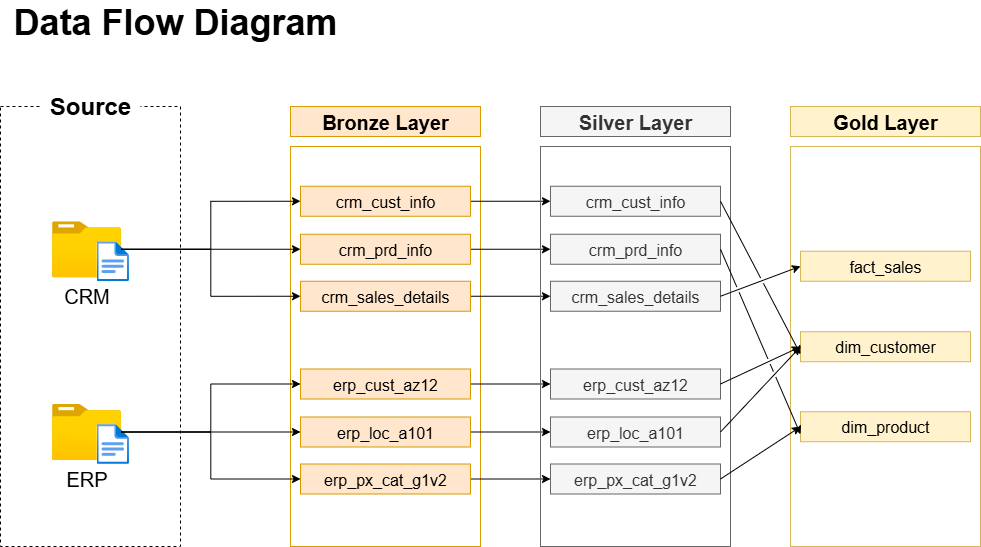

The diagram above was exported from draw.io. Its source (the exported page's mxGraphModel, read from the mxfile embedded in the PNG):
<mxGraphModel dx="1426" dy="849" grid="1" gridSize="10" guides="1" tooltips="1" connect="1" arrows="1" fold="1" page="0" pageScale="1" pageWidth="827" pageHeight="1169" math="0" shadow="0">
  <root>
    <mxCell id="0" />
    <mxCell id="1" parent="0" />
    <mxCell id="XFlAwSUcKjtaZygTHqgw-1" value="" style="rounded=0;whiteSpace=wrap;html=1;fillColor=none;dashed=1;" parent="1" vertex="1">
      <mxGeometry x="120" y="160" width="180" height="440" as="geometry" />
    </mxCell>
    <mxCell id="XFlAwSUcKjtaZygTHqgw-3" value="&lt;span style=&quot;font-size: 36px;&quot;&gt;&lt;b&gt;Data Flow Diagram&lt;/b&gt;&lt;/span&gt;" style="text;html=1;align=center;verticalAlign=middle;whiteSpace=wrap;rounded=0;" parent="1" vertex="1">
      <mxGeometry x="120" y="60" width="350" height="30" as="geometry" />
    </mxCell>
    <mxCell id="XFlAwSUcKjtaZygTHqgw-4" value="Source" style="rounded=0;whiteSpace=wrap;html=1;fontSize=24;fontStyle=1;fillColor=default;strokeColor=none;" parent="1" vertex="1">
      <mxGeometry x="160" y="130" width="100" height="60" as="geometry" />
    </mxCell>
    <mxCell id="XFlAwSUcKjtaZygTHqgw-9" value="Bronze Layer" style="rounded=0;whiteSpace=wrap;html=1;fontSize=20;fontStyle=1;fillColor=#ffe6cc;strokeColor=#d79b00;" parent="1" vertex="1">
      <mxGeometry x="410" y="160" width="190" height="30" as="geometry" />
    </mxCell>
    <mxCell id="XFlAwSUcKjtaZygTHqgw-11" value="Gold Layer" style="rounded=0;whiteSpace=wrap;html=1;fontSize=20;fontStyle=1;fillColor=#fff2cc;strokeColor=#d6b656;" parent="1" vertex="1">
      <mxGeometry x="910" y="160" width="190" height="30" as="geometry" />
    </mxCell>
    <mxCell id="XFlAwSUcKjtaZygTHqgw-12" value="" style="rounded=0;whiteSpace=wrap;html=1;fontSize=20;fontStyle=1;fillColor=none;strokeColor=#d79b00;" parent="1" vertex="1">
      <mxGeometry x="410" y="200" width="190" height="400" as="geometry" />
    </mxCell>
    <mxCell id="EayuiOavxBteYpeHoSbG-1" value="" style="group" parent="1" vertex="1" connectable="0">
      <mxGeometry x="171.52" y="457.5" width="76.96000000000001" height="60" as="geometry" />
    </mxCell>
    <mxCell id="XFlAwSUcKjtaZygTHqgw-16" value="&lt;font style=&quot;font-size: 20px;&quot;&gt;ERP&lt;/font&gt;" style="image;aspect=fixed;html=1;points=[];align=center;fontSize=12;image=img/lib/azure2/general/Folder_Blank.svg;" parent="EayuiOavxBteYpeHoSbG-1" vertex="1">
      <mxGeometry width="69" height="56.00000000000001" as="geometry" />
    </mxCell>
    <mxCell id="XFlAwSUcKjtaZygTHqgw-19" value="" style="image;aspect=fixed;html=1;points=[];align=center;fontSize=12;image=img/lib/azure2/general/File.svg;" parent="EayuiOavxBteYpeHoSbG-1" vertex="1">
      <mxGeometry x="44.5" y="20" width="32.46" height="40" as="geometry" />
    </mxCell>
    <mxCell id="EayuiOavxBteYpeHoSbG-2" value="" style="group" parent="1" vertex="1" connectable="0">
      <mxGeometry x="171.52" y="274.75" width="76.96000000000001" height="60" as="geometry" />
    </mxCell>
    <mxCell id="XFlAwSUcKjtaZygTHqgw-15" value="&lt;font style=&quot;font-size: 20px;&quot;&gt;CRM&lt;/font&gt;" style="image;aspect=fixed;html=1;points=[];align=center;fontSize=12;image=img/lib/azure2/general/Folder_Blank.svg;" parent="EayuiOavxBteYpeHoSbG-2" vertex="1">
      <mxGeometry width="69" height="56.00000000000001" as="geometry" />
    </mxCell>
    <mxCell id="XFlAwSUcKjtaZygTHqgw-18" value="" style="image;aspect=fixed;html=1;points=[];align=center;fontSize=12;image=img/lib/azure2/general/File.svg;" parent="EayuiOavxBteYpeHoSbG-2" vertex="1">
      <mxGeometry x="44.5" y="20" width="32.46" height="40" as="geometry" />
    </mxCell>
    <mxCell id="jJaADyehWtEn-XoEne_u-9" style="edgeStyle=orthogonalEdgeStyle;rounded=0;orthogonalLoop=1;jettySize=auto;html=1;entryX=0;entryY=0.5;entryDx=0;entryDy=0;" parent="1" source="EayuiOavxBteYpeHoSbG-3" target="jJaADyehWtEn-XoEne_u-3" edge="1">
      <mxGeometry relative="1" as="geometry" />
    </mxCell>
    <mxCell id="EayuiOavxBteYpeHoSbG-3" value="crm_cust_info" style="rounded=0;whiteSpace=wrap;html=1;fontSize=16;fontStyle=0;fillColor=#ffe6cc;strokeColor=#d79b00;" parent="1" vertex="1">
      <mxGeometry x="420" y="239.75" width="170" height="30" as="geometry" />
    </mxCell>
    <mxCell id="jJaADyehWtEn-XoEne_u-10" style="edgeStyle=orthogonalEdgeStyle;rounded=0;orthogonalLoop=1;jettySize=auto;html=1;entryX=0;entryY=0.5;entryDx=0;entryDy=0;" parent="1" source="EayuiOavxBteYpeHoSbG-4" target="jJaADyehWtEn-XoEne_u-4" edge="1">
      <mxGeometry relative="1" as="geometry" />
    </mxCell>
    <mxCell id="EayuiOavxBteYpeHoSbG-4" value="crm_prd_info" style="rounded=0;whiteSpace=wrap;html=1;fontSize=16;fontStyle=0;fillColor=#ffe6cc;strokeColor=#d79b00;" parent="1" vertex="1">
      <mxGeometry x="420" y="287.75" width="170" height="30" as="geometry" />
    </mxCell>
    <mxCell id="jJaADyehWtEn-XoEne_u-11" style="edgeStyle=orthogonalEdgeStyle;rounded=0;orthogonalLoop=1;jettySize=auto;html=1;entryX=0;entryY=0.5;entryDx=0;entryDy=0;" parent="1" source="EayuiOavxBteYpeHoSbG-5" target="jJaADyehWtEn-XoEne_u-5" edge="1">
      <mxGeometry relative="1" as="geometry" />
    </mxCell>
    <mxCell id="EayuiOavxBteYpeHoSbG-5" value="crm_sales_details" style="rounded=0;whiteSpace=wrap;html=1;fontSize=16;fontStyle=0;fillColor=#ffe6cc;strokeColor=#d79b00;" parent="1" vertex="1">
      <mxGeometry x="420" y="334.75" width="170" height="30" as="geometry" />
    </mxCell>
    <mxCell id="EayuiOavxBteYpeHoSbG-9" style="edgeStyle=orthogonalEdgeStyle;rounded=0;orthogonalLoop=1;jettySize=auto;html=1;entryX=0;entryY=0.5;entryDx=0;entryDy=0;" parent="1" source="XFlAwSUcKjtaZygTHqgw-15" target="EayuiOavxBteYpeHoSbG-3" edge="1">
      <mxGeometry relative="1" as="geometry" />
    </mxCell>
    <mxCell id="EayuiOavxBteYpeHoSbG-10" style="edgeStyle=orthogonalEdgeStyle;rounded=0;orthogonalLoop=1;jettySize=auto;html=1;" parent="1" source="XFlAwSUcKjtaZygTHqgw-15" target="EayuiOavxBteYpeHoSbG-4" edge="1">
      <mxGeometry relative="1" as="geometry" />
    </mxCell>
    <mxCell id="EayuiOavxBteYpeHoSbG-11" style="edgeStyle=orthogonalEdgeStyle;rounded=0;orthogonalLoop=1;jettySize=auto;html=1;entryX=0;entryY=0.5;entryDx=0;entryDy=0;" parent="1" source="XFlAwSUcKjtaZygTHqgw-15" target="EayuiOavxBteYpeHoSbG-5" edge="1">
      <mxGeometry relative="1" as="geometry" />
    </mxCell>
    <mxCell id="jJaADyehWtEn-XoEne_u-12" style="edgeStyle=orthogonalEdgeStyle;rounded=0;orthogonalLoop=1;jettySize=auto;html=1;entryX=0;entryY=0.5;entryDx=0;entryDy=0;" parent="1" source="EayuiOavxBteYpeHoSbG-12" target="jJaADyehWtEn-XoEne_u-6" edge="1">
      <mxGeometry relative="1" as="geometry" />
    </mxCell>
    <mxCell id="EayuiOavxBteYpeHoSbG-12" value="erp_cust_az12" style="rounded=0;whiteSpace=wrap;html=1;fontSize=16;fontStyle=0;fillColor=#ffe6cc;strokeColor=#d79b00;" parent="1" vertex="1">
      <mxGeometry x="420" y="422.5" width="170" height="30" as="geometry" />
    </mxCell>
    <mxCell id="jJaADyehWtEn-XoEne_u-13" style="edgeStyle=orthogonalEdgeStyle;rounded=0;orthogonalLoop=1;jettySize=auto;html=1;entryX=0;entryY=0.5;entryDx=0;entryDy=0;" parent="1" source="EayuiOavxBteYpeHoSbG-13" target="jJaADyehWtEn-XoEne_u-7" edge="1">
      <mxGeometry relative="1" as="geometry" />
    </mxCell>
    <mxCell id="EayuiOavxBteYpeHoSbG-13" value="erp_loc_a101" style="rounded=0;whiteSpace=wrap;html=1;fontSize=16;fontStyle=0;fillColor=#ffe6cc;strokeColor=#d79b00;" parent="1" vertex="1">
      <mxGeometry x="420" y="470.5" width="170" height="30" as="geometry" />
    </mxCell>
    <mxCell id="jJaADyehWtEn-XoEne_u-14" style="edgeStyle=orthogonalEdgeStyle;rounded=0;orthogonalLoop=1;jettySize=auto;html=1;entryX=0;entryY=0.5;entryDx=0;entryDy=0;" parent="1" source="EayuiOavxBteYpeHoSbG-14" target="jJaADyehWtEn-XoEne_u-8" edge="1">
      <mxGeometry relative="1" as="geometry" />
    </mxCell>
    <mxCell id="EayuiOavxBteYpeHoSbG-14" value="erp_px_cat_g1v2" style="rounded=0;whiteSpace=wrap;html=1;fontSize=16;fontStyle=0;fillColor=#ffe6cc;strokeColor=#d79b00;" parent="1" vertex="1">
      <mxGeometry x="420" y="517.5" width="170" height="30" as="geometry" />
    </mxCell>
    <mxCell id="EayuiOavxBteYpeHoSbG-15" style="edgeStyle=orthogonalEdgeStyle;rounded=0;orthogonalLoop=1;jettySize=auto;html=1;entryX=0;entryY=0.5;entryDx=0;entryDy=0;" parent="1" source="XFlAwSUcKjtaZygTHqgw-16" target="EayuiOavxBteYpeHoSbG-12" edge="1">
      <mxGeometry relative="1" as="geometry" />
    </mxCell>
    <mxCell id="EayuiOavxBteYpeHoSbG-16" style="edgeStyle=orthogonalEdgeStyle;rounded=0;orthogonalLoop=1;jettySize=auto;html=1;" parent="1" source="XFlAwSUcKjtaZygTHqgw-16" target="EayuiOavxBteYpeHoSbG-13" edge="1">
      <mxGeometry relative="1" as="geometry" />
    </mxCell>
    <mxCell id="EayuiOavxBteYpeHoSbG-17" style="edgeStyle=orthogonalEdgeStyle;rounded=0;orthogonalLoop=1;jettySize=auto;html=1;entryX=0;entryY=0.5;entryDx=0;entryDy=0;" parent="1" source="XFlAwSUcKjtaZygTHqgw-16" target="EayuiOavxBteYpeHoSbG-14" edge="1">
      <mxGeometry relative="1" as="geometry" />
    </mxCell>
    <mxCell id="jJaADyehWtEn-XoEne_u-1" value="Silver Layer" style="rounded=0;whiteSpace=wrap;html=1;fontSize=20;fontStyle=1;fillColor=#f5f5f5;strokeColor=#666666;fontColor=#333333;" parent="1" vertex="1">
      <mxGeometry x="660" y="160" width="190" height="30" as="geometry" />
    </mxCell>
    <mxCell id="jJaADyehWtEn-XoEne_u-2" value="" style="rounded=0;whiteSpace=wrap;html=1;fontSize=20;fontStyle=1;fillColor=none;strokeColor=#666666;fontColor=#333333;" parent="1" vertex="1">
      <mxGeometry x="660" y="200" width="190" height="400" as="geometry" />
    </mxCell>
    <mxCell id="jJaADyehWtEn-XoEne_u-3" value="crm_cust_info" style="rounded=0;whiteSpace=wrap;html=1;fontSize=16;fontStyle=0;fillColor=#f5f5f5;strokeColor=#666666;fontColor=#333333;" parent="1" vertex="1">
      <mxGeometry x="670" y="239.75" width="170" height="30" as="geometry" />
    </mxCell>
    <mxCell id="jJaADyehWtEn-XoEne_u-4" value="crm_prd_info" style="rounded=0;whiteSpace=wrap;html=1;fontSize=16;fontStyle=0;fillColor=#f5f5f5;strokeColor=#666666;fontColor=#333333;" parent="1" vertex="1">
      <mxGeometry x="670" y="287.75" width="170" height="30" as="geometry" />
    </mxCell>
    <mxCell id="jJaADyehWtEn-XoEne_u-5" value="crm_sales_details" style="rounded=0;whiteSpace=wrap;html=1;fontSize=16;fontStyle=0;fillColor=#f5f5f5;strokeColor=#666666;fontColor=#333333;" parent="1" vertex="1">
      <mxGeometry x="670" y="334.75" width="170" height="30" as="geometry" />
    </mxCell>
    <mxCell id="jJaADyehWtEn-XoEne_u-6" value="erp_cust_az12" style="rounded=0;whiteSpace=wrap;html=1;fontSize=16;fontStyle=0;fillColor=#f5f5f5;strokeColor=#666666;fontColor=#333333;" parent="1" vertex="1">
      <mxGeometry x="670" y="422.5" width="170" height="30" as="geometry" />
    </mxCell>
    <mxCell id="jJaADyehWtEn-XoEne_u-7" value="erp_loc_a101" style="rounded=0;whiteSpace=wrap;html=1;fontSize=16;fontStyle=0;fillColor=#f5f5f5;strokeColor=#666666;fontColor=#333333;" parent="1" vertex="1">
      <mxGeometry x="670" y="470.5" width="170" height="30" as="geometry" />
    </mxCell>
    <mxCell id="jJaADyehWtEn-XoEne_u-8" value="erp_px_cat_g1v2" style="rounded=0;whiteSpace=wrap;html=1;fontSize=16;fontStyle=0;fillColor=#f5f5f5;strokeColor=#666666;fontColor=#333333;" parent="1" vertex="1">
      <mxGeometry x="670" y="517.5" width="170" height="30" as="geometry" />
    </mxCell>
    <mxCell id="uR2QB4d9j1I8azgjT_EG-1" value="" style="rounded=0;whiteSpace=wrap;html=1;fontSize=20;fontStyle=1;fillColor=none;strokeColor=#d6b656;" vertex="1" parent="1">
      <mxGeometry x="910" y="200" width="190" height="400" as="geometry" />
    </mxCell>
    <mxCell id="uR2QB4d9j1I8azgjT_EG-2" value="fact_sales" style="rounded=0;whiteSpace=wrap;html=1;fontSize=16;fontStyle=0;fillColor=#fff2cc;strokeColor=#d6b656;" vertex="1" parent="1">
      <mxGeometry x="920" y="304.75" width="170" height="30" as="geometry" />
    </mxCell>
    <mxCell id="uR2QB4d9j1I8azgjT_EG-3" value="dim_customer" style="rounded=0;whiteSpace=wrap;html=1;fontSize=16;fontStyle=0;fillColor=#fff2cc;strokeColor=#d6b656;" vertex="1" parent="1">
      <mxGeometry x="920" y="385.25" width="170" height="30" as="geometry" />
    </mxCell>
    <mxCell id="uR2QB4d9j1I8azgjT_EG-4" value="dim_product" style="rounded=0;whiteSpace=wrap;html=1;fontSize=16;fontStyle=0;fillColor=#fff2cc;strokeColor=#d6b656;" vertex="1" parent="1">
      <mxGeometry x="920" y="465.25" width="170" height="30" as="geometry" />
    </mxCell>
    <mxCell id="uR2QB4d9j1I8azgjT_EG-16" value="" style="endArrow=classic;html=1;rounded=0;exitX=1;exitY=0.5;exitDx=0;exitDy=0;entryX=0;entryY=0.5;entryDx=0;entryDy=0;jumpStyle=gap;" edge="1" parent="1" source="jJaADyehWtEn-XoEne_u-5" target="uR2QB4d9j1I8azgjT_EG-2">
      <mxGeometry width="50" height="50" relative="1" as="geometry">
        <mxPoint x="860" y="347.5" as="sourcePoint" />
        <mxPoint x="910" y="297.5" as="targetPoint" />
      </mxGeometry>
    </mxCell>
    <mxCell id="uR2QB4d9j1I8azgjT_EG-17" value="" style="endArrow=classic;html=1;rounded=0;exitX=1;exitY=0.5;exitDx=0;exitDy=0;entryX=0;entryY=0.75;entryDx=0;entryDy=0;jumpStyle=gap;" edge="1" parent="1" source="jJaADyehWtEn-XoEne_u-3" target="uR2QB4d9j1I8azgjT_EG-3">
      <mxGeometry width="50" height="50" relative="1" as="geometry">
        <mxPoint x="850" y="263.25" as="sourcePoint" />
        <mxPoint x="930" y="246.25" as="targetPoint" />
      </mxGeometry>
    </mxCell>
    <mxCell id="uR2QB4d9j1I8azgjT_EG-18" value="" style="endArrow=classic;html=1;rounded=0;exitX=1;exitY=0.5;exitDx=0;exitDy=0;entryX=0;entryY=0.5;entryDx=0;entryDy=0;jumpStyle=gap;" edge="1" parent="1" source="jJaADyehWtEn-XoEne_u-6" target="uR2QB4d9j1I8azgjT_EG-3">
      <mxGeometry width="50" height="50" relative="1" as="geometry">
        <mxPoint x="860" y="440" as="sourcePoint" />
        <mxPoint x="940" y="566" as="targetPoint" />
      </mxGeometry>
    </mxCell>
    <mxCell id="uR2QB4d9j1I8azgjT_EG-19" value="" style="endArrow=classic;html=1;rounded=0;exitX=1;exitY=0.5;exitDx=0;exitDy=0;entryX=0;entryY=0.5;entryDx=0;entryDy=0;jumpStyle=gap;" edge="1" parent="1" source="jJaADyehWtEn-XoEne_u-7" target="uR2QB4d9j1I8azgjT_EG-3">
      <mxGeometry width="50" height="50" relative="1" as="geometry">
        <mxPoint x="850" y="487" as="sourcePoint" />
        <mxPoint x="930" y="430" as="targetPoint" />
      </mxGeometry>
    </mxCell>
    <mxCell id="uR2QB4d9j1I8azgjT_EG-20" value="" style="endArrow=classic;html=1;rounded=0;exitX=1;exitY=0.5;exitDx=0;exitDy=0;entryX=0;entryY=0.75;entryDx=0;entryDy=0;jumpStyle=gap;" edge="1" parent="1" source="jJaADyehWtEn-XoEne_u-4" target="uR2QB4d9j1I8azgjT_EG-4">
      <mxGeometry width="50" height="50" relative="1" as="geometry">
        <mxPoint x="850" y="360" as="sourcePoint" />
        <mxPoint x="930" y="343" as="targetPoint" />
      </mxGeometry>
    </mxCell>
    <mxCell id="uR2QB4d9j1I8azgjT_EG-21" value="" style="endArrow=classic;html=1;rounded=0;exitX=1;exitY=0.5;exitDx=0;exitDy=0;entryX=0;entryY=0.5;entryDx=0;entryDy=0;jumpStyle=gap;" edge="1" parent="1" source="jJaADyehWtEn-XoEne_u-8" target="uR2QB4d9j1I8azgjT_EG-4">
      <mxGeometry width="50" height="50" relative="1" as="geometry">
        <mxPoint x="860" y="536.5" as="sourcePoint" />
        <mxPoint x="940" y="438.5" as="targetPoint" />
      </mxGeometry>
    </mxCell>
  </root>
</mxGraphModel>